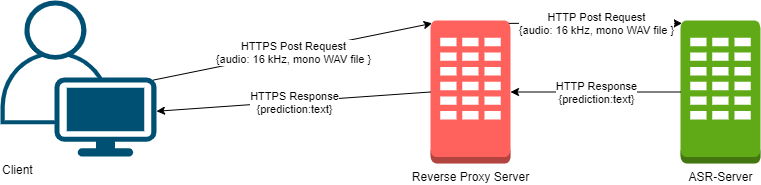

The diagram above was exported from draw.io. Its source (the exported page's mxGraphModel, read from the mxfile embedded in the PNG):
<mxGraphModel dx="2062" dy="1113" grid="1" gridSize="10" guides="1" tooltips="1" connect="1" arrows="1" fold="1" page="1" pageScale="1" pageWidth="827" pageHeight="1169" math="0" shadow="0">
  <root>
    <mxCell id="0" />
    <mxCell id="1" parent="0" />
    <mxCell id="2m02Wj3cT2nmNX1IImow-1" value="Client" style="points=[[0.35,0,0],[0.98,0.51,0],[1,0.71,0],[0.67,1,0],[0,0.795,0],[0,0.65,0]];verticalLabelPosition=bottom;html=1;verticalAlign=top;aspect=fixed;align=left;pointerEvents=1;shape=mxgraph.cisco19.user;fillColor=#005073;strokeColor=none;" parent="1" vertex="1">
      <mxGeometry x="50" y="90" width="156" height="156" as="geometry" />
    </mxCell>
    <mxCell id="2m02Wj3cT2nmNX1IImow-2" value="&lt;font color=&quot;#000000&quot;&gt;ASR-Server&lt;/font&gt;" style="outlineConnect=0;dashed=0;verticalLabelPosition=bottom;verticalAlign=top;align=center;html=1;shape=mxgraph.aws3.assignment_task;strokeColor=#2D7600;fillColor=#60a917;fontColor=#ffffff;" parent="1" vertex="1">
      <mxGeometry x="730" y="110" width="80" height="143" as="geometry" />
    </mxCell>
    <mxCell id="2m02Wj3cT2nmNX1IImow-3" value="" style="endArrow=classic;html=1;exitX=0.98;exitY=0.51;exitDx=0;exitDy=0;exitPerimeter=0;entryX=0.02;entryY=0.02;entryDx=0;entryDy=0;entryPerimeter=0;" parent="1" source="2m02Wj3cT2nmNX1IImow-1" target="2m02Wj3cT2nmNX1IImow-5" edge="1">
      <mxGeometry relative="1" as="geometry">
        <mxPoint x="280" y="189.99999999999997" as="sourcePoint" />
        <mxPoint x="440" y="168" as="targetPoint" />
      </mxGeometry>
    </mxCell>
    <mxCell id="2m02Wj3cT2nmNX1IImow-4" value="HTTPS Post Request&lt;br&gt;{audio: 16 kHz, mono WAV file }" style="edgeLabel;resizable=0;html=1;align=center;verticalAlign=middle;" parent="2m02Wj3cT2nmNX1IImow-3" connectable="0" vertex="1">
      <mxGeometry relative="1" as="geometry" />
    </mxCell>
    <mxCell id="2m02Wj3cT2nmNX1IImow-5" value="&lt;span style=&quot;background-color: rgb(255 , 255 , 255)&quot;&gt;Reverse Proxy Server&lt;/span&gt;" style="outlineConnect=0;dashed=0;verticalLabelPosition=bottom;verticalAlign=top;align=center;html=1;shape=mxgraph.aws3.assignment_task;strokeColor=#b85450;fillColor=#FF615C;" parent="1" vertex="1">
      <mxGeometry x="480" y="110" width="80" height="143" as="geometry" />
    </mxCell>
    <mxCell id="2m02Wj3cT2nmNX1IImow-6" value="" style="endArrow=classic;html=1;exitX=0.98;exitY=0.02;exitDx=0;exitDy=0;exitPerimeter=0;entryX=0.02;entryY=0.02;entryDx=0;entryDy=0;entryPerimeter=0;" parent="1" source="2m02Wj3cT2nmNX1IImow-5" target="2m02Wj3cT2nmNX1IImow-2" edge="1">
      <mxGeometry relative="1" as="geometry">
        <mxPoint x="212.87999999999988" y="193.06000000000006" as="sourcePoint" />
        <mxPoint x="490" y="191.6967709384461" as="targetPoint" />
      </mxGeometry>
    </mxCell>
    <mxCell id="2m02Wj3cT2nmNX1IImow-7" value="HTTP Post Request&lt;br&gt;{audio: 16 kHz, mono WAV file }" style="edgeLabel;resizable=0;html=1;align=center;verticalAlign=middle;" parent="2m02Wj3cT2nmNX1IImow-6" connectable="0" vertex="1">
      <mxGeometry relative="1" as="geometry" />
    </mxCell>
    <mxCell id="2m02Wj3cT2nmNX1IImow-8" value="" style="endArrow=classic;html=1;exitX=0;exitY=0.5;exitDx=0;exitDy=0;exitPerimeter=0;" parent="1" source="2m02Wj3cT2nmNX1IImow-2" target="2m02Wj3cT2nmNX1IImow-5" edge="1">
      <mxGeometry relative="1" as="geometry">
        <mxPoint x="340" y="263.5" as="sourcePoint" />
        <mxPoint x="440" y="263.5" as="targetPoint" />
      </mxGeometry>
    </mxCell>
    <mxCell id="2m02Wj3cT2nmNX1IImow-9" value="HTTP Response&lt;br&gt;{prediction:text}" style="edgeLabel;resizable=0;html=1;align=center;verticalAlign=middle;" parent="2m02Wj3cT2nmNX1IImow-8" connectable="0" vertex="1">
      <mxGeometry relative="1" as="geometry" />
    </mxCell>
    <mxCell id="2m02Wj3cT2nmNX1IImow-10" value="" style="endArrow=classic;html=1;exitX=0;exitY=0.5;exitDx=0;exitDy=0;exitPerimeter=0;entryX=1;entryY=0.71;entryDx=0;entryDy=0;entryPerimeter=0;" parent="1" source="2m02Wj3cT2nmNX1IImow-5" target="2m02Wj3cT2nmNX1IImow-1" edge="1">
      <mxGeometry relative="1" as="geometry">
        <mxPoint x="440" y="246" as="sourcePoint" />
        <mxPoint x="280" y="246" as="targetPoint" />
      </mxGeometry>
    </mxCell>
    <mxCell id="2m02Wj3cT2nmNX1IImow-11" value="HTTPS Response&lt;br&gt;{prediction:text}" style="edgeLabel;resizable=0;html=1;align=center;verticalAlign=middle;" parent="2m02Wj3cT2nmNX1IImow-10" connectable="0" vertex="1">
      <mxGeometry relative="1" as="geometry" />
    </mxCell>
  </root>
</mxGraphModel>